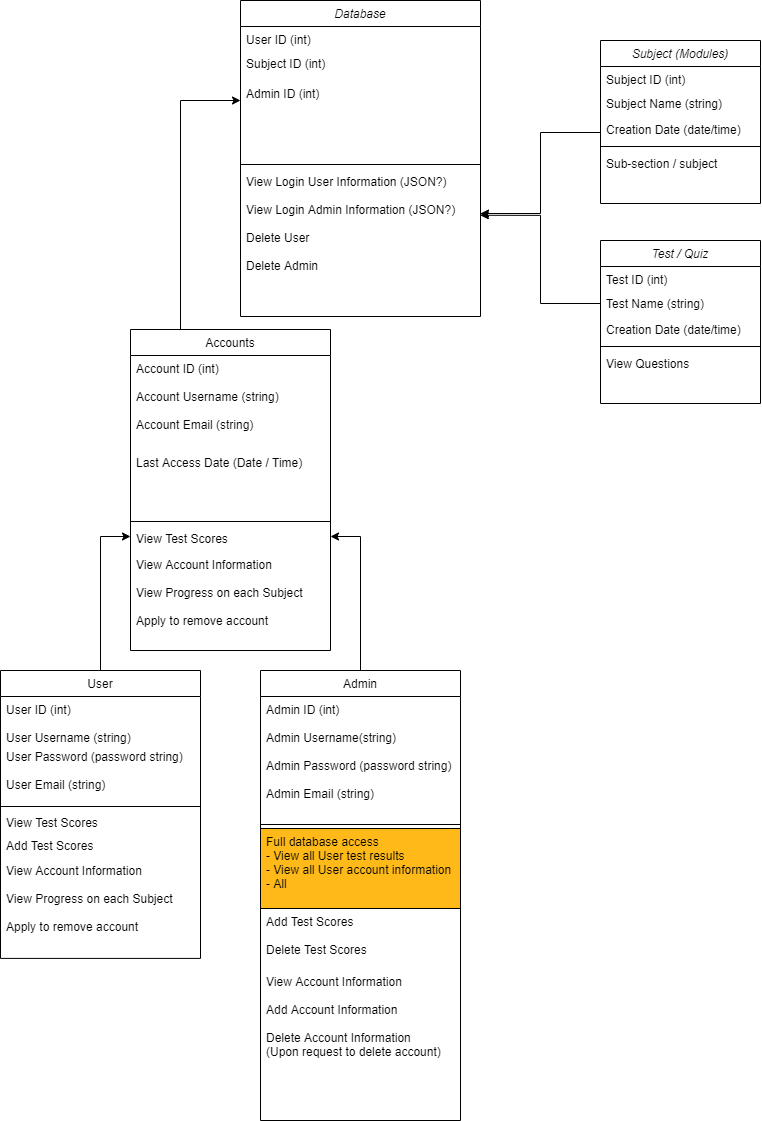

The diagram above was exported from draw.io. Its source (the exported page's mxGraphModel, read from the mxfile embedded in the PNG):
<mxGraphModel dx="1483" dy="766" grid="1" gridSize="10" guides="1" tooltips="1" connect="1" arrows="1" fold="1" page="1" pageScale="1" pageWidth="827" pageHeight="1169" math="0" shadow="0">
  <root>
    <mxCell id="WIyWlLk6GJQsqaUBKTNV-0" />
    <mxCell id="WIyWlLk6GJQsqaUBKTNV-1" parent="WIyWlLk6GJQsqaUBKTNV-0" />
    <mxCell id="DjwHLlZ6KOcL-DGGXBvK-77" style="edgeStyle=orthogonalEdgeStyle;rounded=0;orthogonalLoop=1;jettySize=auto;html=1;exitX=0.5;exitY=0;exitDx=0;exitDy=0;entryX=1;entryY=0.5;entryDx=0;entryDy=0;" edge="1" parent="WIyWlLk6GJQsqaUBKTNV-1" source="zkfFHV4jXpPFQw0GAbJ--13">
      <mxGeometry relative="1" as="geometry">
        <mxPoint x="370" y="536" as="targetPoint" />
        <Array as="points">
          <mxPoint x="400" y="670" />
          <mxPoint x="400" y="536" />
        </Array>
      </mxGeometry>
    </mxCell>
    <mxCell id="zkfFHV4jXpPFQw0GAbJ--13" value="Admin" style="swimlane;fontStyle=0;align=center;verticalAlign=top;childLayout=stackLayout;horizontal=1;startSize=26;horizontalStack=0;resizeParent=1;resizeLast=0;collapsible=1;marginBottom=0;rounded=0;shadow=0;strokeWidth=1;" parent="WIyWlLk6GJQsqaUBKTNV-1" vertex="1">
      <mxGeometry x="300" y="670" width="200" height="450" as="geometry">
        <mxRectangle x="340" y="380" width="170" height="26" as="alternateBounds" />
      </mxGeometry>
    </mxCell>
    <mxCell id="zkfFHV4jXpPFQw0GAbJ--14" value="Admin ID (int)&#10;&#10;Admin Username(string)&#10;&#10;Admin Password (password string)&#10;&#10;Admin Email (string)" style="text;align=left;verticalAlign=top;spacingLeft=4;spacingRight=4;overflow=hidden;rotatable=0;points=[[0,0.5],[1,0.5]];portConstraint=eastwest;" parent="zkfFHV4jXpPFQw0GAbJ--13" vertex="1">
      <mxGeometry y="26" width="200" height="124" as="geometry" />
    </mxCell>
    <mxCell id="zkfFHV4jXpPFQw0GAbJ--15" value="" style="line;html=1;strokeWidth=1;align=left;verticalAlign=middle;spacingTop=-1;spacingLeft=3;spacingRight=3;rotatable=0;labelPosition=right;points=[];portConstraint=eastwest;" parent="zkfFHV4jXpPFQw0GAbJ--13" vertex="1">
      <mxGeometry y="150" width="200" height="8" as="geometry" />
    </mxCell>
    <mxCell id="vBVTobHqSDubfs4xGLQ5-3" value="Full database access&#10;- View all User test results&#10;- View all User account information&#10;- All" style="text;align=left;verticalAlign=top;spacingLeft=4;spacingRight=4;overflow=hidden;rotatable=0;points=[[0,0.5],[1,0.5]];portConstraint=eastwest;strokeColor=#000000;fillColor=#FFBA19;" parent="zkfFHV4jXpPFQw0GAbJ--13" vertex="1">
      <mxGeometry y="158" width="200" height="80" as="geometry" />
    </mxCell>
    <mxCell id="DjwHLlZ6KOcL-DGGXBvK-34" value="Add Test Scores&#10;&#10;Delete Test Scores" style="text;align=left;verticalAlign=top;spacingLeft=4;spacingRight=4;overflow=hidden;rotatable=0;points=[[0,0.5],[1,0.5]];portConstraint=eastwest;fontStyle=0" vertex="1" parent="zkfFHV4jXpPFQw0GAbJ--13">
      <mxGeometry y="238" width="200" height="60" as="geometry" />
    </mxCell>
    <mxCell id="DjwHLlZ6KOcL-DGGXBvK-35" value="View Account Information&#10;&#10;Add Account Information&#10;&#10;Delete Account Information &#10;(Upon request to delete account)" style="text;align=left;verticalAlign=top;spacingLeft=4;spacingRight=4;overflow=hidden;rotatable=0;points=[[0,0.5],[1,0.5]];portConstraint=eastwest;" vertex="1" parent="zkfFHV4jXpPFQw0GAbJ--13">
      <mxGeometry y="298" width="200" height="116" as="geometry" />
    </mxCell>
    <mxCell id="DjwHLlZ6KOcL-DGGXBvK-13" value="Subject (Modules)" style="swimlane;fontStyle=2;align=center;verticalAlign=top;childLayout=stackLayout;horizontal=1;startSize=26;horizontalStack=0;resizeParent=1;resizeLast=0;collapsible=1;marginBottom=0;rounded=0;shadow=0;strokeWidth=1;" vertex="1" parent="WIyWlLk6GJQsqaUBKTNV-1">
      <mxGeometry x="640" y="40" width="160" height="163" as="geometry">
        <mxRectangle x="230" y="140" width="160" height="26" as="alternateBounds" />
      </mxGeometry>
    </mxCell>
    <mxCell id="DjwHLlZ6KOcL-DGGXBvK-14" value="Subject ID (int)" style="text;align=left;verticalAlign=top;spacingLeft=4;spacingRight=4;overflow=hidden;rotatable=0;points=[[0,0.5],[1,0.5]];portConstraint=eastwest;" vertex="1" parent="DjwHLlZ6KOcL-DGGXBvK-13">
      <mxGeometry y="26" width="160" height="24" as="geometry" />
    </mxCell>
    <mxCell id="DjwHLlZ6KOcL-DGGXBvK-24" value="Subject Name (string)" style="text;align=left;verticalAlign=top;spacingLeft=4;spacingRight=4;overflow=hidden;rotatable=0;points=[[0,0.5],[1,0.5]];portConstraint=eastwest;" vertex="1" parent="DjwHLlZ6KOcL-DGGXBvK-13">
      <mxGeometry y="50" width="160" height="26" as="geometry" />
    </mxCell>
    <mxCell id="DjwHLlZ6KOcL-DGGXBvK-22" value="Creation Date (date/time)" style="text;align=left;verticalAlign=top;spacingLeft=4;spacingRight=4;overflow=hidden;rotatable=0;points=[[0,0.5],[1,0.5]];portConstraint=eastwest;" vertex="1" parent="DjwHLlZ6KOcL-DGGXBvK-13">
      <mxGeometry y="76" width="160" height="26" as="geometry" />
    </mxCell>
    <mxCell id="DjwHLlZ6KOcL-DGGXBvK-17" value="" style="line;html=1;strokeWidth=1;align=left;verticalAlign=middle;spacingTop=-1;spacingLeft=3;spacingRight=3;rotatable=0;labelPosition=right;points=[];portConstraint=eastwest;" vertex="1" parent="DjwHLlZ6KOcL-DGGXBvK-13">
      <mxGeometry y="102" width="160" height="8" as="geometry" />
    </mxCell>
    <mxCell id="DjwHLlZ6KOcL-DGGXBvK-48" value="Sub-section / subject" style="text;align=left;verticalAlign=top;spacingLeft=4;spacingRight=4;overflow=hidden;rotatable=0;points=[[0,0.5],[1,0.5]];portConstraint=eastwest;fontStyle=0" vertex="1" parent="DjwHLlZ6KOcL-DGGXBvK-13">
      <mxGeometry y="110" width="160" height="28" as="geometry" />
    </mxCell>
    <mxCell id="DjwHLlZ6KOcL-DGGXBvK-36" value="" style="group" vertex="1" connectable="0" parent="WIyWlLk6GJQsqaUBKTNV-1">
      <mxGeometry x="280" width="240" height="286" as="geometry" />
    </mxCell>
    <mxCell id="zkfFHV4jXpPFQw0GAbJ--0" value="Database" style="swimlane;fontStyle=2;align=center;verticalAlign=top;childLayout=stackLayout;horizontal=1;startSize=26;horizontalStack=0;resizeParent=1;resizeLast=0;collapsible=1;marginBottom=0;rounded=0;shadow=0;strokeWidth=1;" parent="DjwHLlZ6KOcL-DGGXBvK-36" vertex="1">
      <mxGeometry width="240" height="316" as="geometry">
        <mxRectangle x="230" y="140" width="160" height="26" as="alternateBounds" />
      </mxGeometry>
    </mxCell>
    <mxCell id="zkfFHV4jXpPFQw0GAbJ--1" value="User ID (int)" style="text;align=left;verticalAlign=top;spacingLeft=4;spacingRight=4;overflow=hidden;rotatable=0;points=[[0,0.5],[1,0.5]];portConstraint=eastwest;" parent="zkfFHV4jXpPFQw0GAbJ--0" vertex="1">
      <mxGeometry y="26" width="240" height="134" as="geometry" />
    </mxCell>
    <mxCell id="zkfFHV4jXpPFQw0GAbJ--4" value="" style="line;html=1;strokeWidth=1;align=left;verticalAlign=middle;spacingTop=-1;spacingLeft=3;spacingRight=3;rotatable=0;labelPosition=right;points=[];portConstraint=eastwest;" parent="zkfFHV4jXpPFQw0GAbJ--0" vertex="1">
      <mxGeometry y="160" width="240" height="8" as="geometry" />
    </mxCell>
    <mxCell id="zkfFHV4jXpPFQw0GAbJ--5" value="View Login User Information (JSON?)&#10;&#10;View Login Admin Information (JSON?)&#10;&#10;Delete User&#10;&#10;Delete Admin&#10;" style="text;align=left;verticalAlign=top;spacingLeft=4;spacingRight=4;overflow=hidden;rotatable=0;points=[[0,0.5],[1,0.5]];portConstraint=eastwest;" parent="zkfFHV4jXpPFQw0GAbJ--0" vertex="1">
      <mxGeometry y="168" width="240" height="148" as="geometry" />
    </mxCell>
    <mxCell id="DjwHLlZ6KOcL-DGGXBvK-19" value="Subject ID (int)" style="text;align=left;verticalAlign=top;spacingLeft=4;spacingRight=4;overflow=hidden;rotatable=0;points=[[0,0.5],[1,0.5]];portConstraint=eastwest;" vertex="1" parent="DjwHLlZ6KOcL-DGGXBvK-36">
      <mxGeometry y="50" width="160" height="26" as="geometry" />
    </mxCell>
    <mxCell id="DjwHLlZ6KOcL-DGGXBvK-30" value="Admin ID (int)" style="text;align=left;verticalAlign=top;spacingLeft=4;spacingRight=4;overflow=hidden;rotatable=0;points=[[0,0.5],[1,0.5]];portConstraint=eastwest;" vertex="1" parent="DjwHLlZ6KOcL-DGGXBvK-36">
      <mxGeometry y="80" width="160" height="40" as="geometry" />
    </mxCell>
    <mxCell id="DjwHLlZ6KOcL-DGGXBvK-49" value="Test / Quiz" style="swimlane;fontStyle=2;align=center;verticalAlign=top;childLayout=stackLayout;horizontal=1;startSize=26;horizontalStack=0;resizeParent=1;resizeLast=0;collapsible=1;marginBottom=0;rounded=0;shadow=0;strokeWidth=1;" vertex="1" parent="WIyWlLk6GJQsqaUBKTNV-1">
      <mxGeometry x="640" y="240" width="160" height="163" as="geometry">
        <mxRectangle x="230" y="140" width="160" height="26" as="alternateBounds" />
      </mxGeometry>
    </mxCell>
    <mxCell id="DjwHLlZ6KOcL-DGGXBvK-50" value="Test ID (int)" style="text;align=left;verticalAlign=top;spacingLeft=4;spacingRight=4;overflow=hidden;rotatable=0;points=[[0,0.5],[1,0.5]];portConstraint=eastwest;" vertex="1" parent="DjwHLlZ6KOcL-DGGXBvK-49">
      <mxGeometry y="26" width="160" height="24" as="geometry" />
    </mxCell>
    <mxCell id="DjwHLlZ6KOcL-DGGXBvK-51" value="Test Name (string)" style="text;align=left;verticalAlign=top;spacingLeft=4;spacingRight=4;overflow=hidden;rotatable=0;points=[[0,0.5],[1,0.5]];portConstraint=eastwest;" vertex="1" parent="DjwHLlZ6KOcL-DGGXBvK-49">
      <mxGeometry y="50" width="160" height="26" as="geometry" />
    </mxCell>
    <mxCell id="DjwHLlZ6KOcL-DGGXBvK-52" value="Creation Date (date/time)" style="text;align=left;verticalAlign=top;spacingLeft=4;spacingRight=4;overflow=hidden;rotatable=0;points=[[0,0.5],[1,0.5]];portConstraint=eastwest;" vertex="1" parent="DjwHLlZ6KOcL-DGGXBvK-49">
      <mxGeometry y="76" width="160" height="26" as="geometry" />
    </mxCell>
    <mxCell id="DjwHLlZ6KOcL-DGGXBvK-53" value="" style="line;html=1;strokeWidth=1;align=left;verticalAlign=middle;spacingTop=-1;spacingLeft=3;spacingRight=3;rotatable=0;labelPosition=right;points=[];portConstraint=eastwest;" vertex="1" parent="DjwHLlZ6KOcL-DGGXBvK-49">
      <mxGeometry y="102" width="160" height="8" as="geometry" />
    </mxCell>
    <mxCell id="DjwHLlZ6KOcL-DGGXBvK-54" value="View Questions" style="text;align=left;verticalAlign=top;spacingLeft=4;spacingRight=4;overflow=hidden;rotatable=0;points=[[0,0.5],[1,0.5]];portConstraint=eastwest;fontStyle=0" vertex="1" parent="DjwHLlZ6KOcL-DGGXBvK-49">
      <mxGeometry y="110" width="160" height="28" as="geometry" />
    </mxCell>
    <mxCell id="DjwHLlZ6KOcL-DGGXBvK-55" style="edgeStyle=orthogonalEdgeStyle;rounded=0;orthogonalLoop=1;jettySize=auto;html=1;exitX=0;exitY=0.5;exitDx=0;exitDy=0;entryX=0.999;entryY=0.316;entryDx=0;entryDy=0;entryPerimeter=0;" edge="1" parent="WIyWlLk6GJQsqaUBKTNV-1" source="DjwHLlZ6KOcL-DGGXBvK-51" target="zkfFHV4jXpPFQw0GAbJ--5">
      <mxGeometry relative="1" as="geometry" />
    </mxCell>
    <mxCell id="DjwHLlZ6KOcL-DGGXBvK-78" style="edgeStyle=orthogonalEdgeStyle;rounded=0;orthogonalLoop=1;jettySize=auto;html=1;exitX=0.25;exitY=0;exitDx=0;exitDy=0;entryX=0;entryY=0.5;entryDx=0;entryDy=0;" edge="1" parent="WIyWlLk6GJQsqaUBKTNV-1" source="DjwHLlZ6KOcL-DGGXBvK-56" target="DjwHLlZ6KOcL-DGGXBvK-30">
      <mxGeometry relative="1" as="geometry" />
    </mxCell>
    <mxCell id="DjwHLlZ6KOcL-DGGXBvK-56" value="Accounts" style="swimlane;fontStyle=0;align=center;verticalAlign=top;childLayout=stackLayout;horizontal=1;startSize=26;horizontalStack=0;resizeParent=1;resizeLast=0;collapsible=1;marginBottom=0;rounded=0;shadow=0;strokeWidth=1;" vertex="1" parent="WIyWlLk6GJQsqaUBKTNV-1">
      <mxGeometry x="170" y="329" width="200" height="321" as="geometry">
        <mxRectangle x="130" y="380" width="160" height="26" as="alternateBounds" />
      </mxGeometry>
    </mxCell>
    <mxCell id="DjwHLlZ6KOcL-DGGXBvK-57" value="Account ID (int)&#10;&#10;Account Username (string)&#10;&#10;Account Email (string)" style="text;align=left;verticalAlign=top;spacingLeft=4;spacingRight=4;overflow=hidden;rotatable=0;points=[[0,0.5],[1,0.5]];portConstraint=eastwest;" vertex="1" parent="DjwHLlZ6KOcL-DGGXBvK-56">
      <mxGeometry y="26" width="200" height="94" as="geometry" />
    </mxCell>
    <mxCell id="DjwHLlZ6KOcL-DGGXBvK-58" value="Last Access Date (Date / Time)" style="text;align=left;verticalAlign=top;spacingLeft=4;spacingRight=4;overflow=hidden;rotatable=0;points=[[0,0.5],[1,0.5]];portConstraint=eastwest;rounded=0;shadow=0;html=0;" vertex="1" parent="DjwHLlZ6KOcL-DGGXBvK-56">
      <mxGeometry y="120" width="200" height="68" as="geometry" />
    </mxCell>
    <mxCell id="DjwHLlZ6KOcL-DGGXBvK-59" value="" style="line;html=1;strokeWidth=1;align=left;verticalAlign=middle;spacingTop=-1;spacingLeft=3;spacingRight=3;rotatable=0;labelPosition=right;points=[];portConstraint=eastwest;" vertex="1" parent="DjwHLlZ6KOcL-DGGXBvK-56">
      <mxGeometry y="188" width="200" height="8" as="geometry" />
    </mxCell>
    <mxCell id="DjwHLlZ6KOcL-DGGXBvK-60" value="View Test Scores" style="text;align=left;verticalAlign=top;spacingLeft=4;spacingRight=4;overflow=hidden;rotatable=0;points=[[0,0.5],[1,0.5]];portConstraint=eastwest;fontStyle=0" vertex="1" parent="DjwHLlZ6KOcL-DGGXBvK-56">
      <mxGeometry y="196" width="200" height="26" as="geometry" />
    </mxCell>
    <mxCell id="DjwHLlZ6KOcL-DGGXBvK-62" value="View Account Information&#10;&#10;View Progress on each Subject&#10;&#10;Apply to remove account" style="text;align=left;verticalAlign=top;spacingLeft=4;spacingRight=4;overflow=hidden;rotatable=0;points=[[0,0.5],[1,0.5]];portConstraint=eastwest;" vertex="1" parent="DjwHLlZ6KOcL-DGGXBvK-56">
      <mxGeometry y="222" width="200" height="88" as="geometry" />
    </mxCell>
    <mxCell id="DjwHLlZ6KOcL-DGGXBvK-74" value="" style="group" vertex="1" connectable="0" parent="WIyWlLk6GJQsqaUBKTNV-1">
      <mxGeometry x="40" y="670" width="200" height="330" as="geometry" />
    </mxCell>
    <mxCell id="zkfFHV4jXpPFQw0GAbJ--6" value="User&#10;" style="swimlane;fontStyle=0;align=center;verticalAlign=top;childLayout=stackLayout;horizontal=1;startSize=26;horizontalStack=0;resizeParent=1;resizeLast=0;collapsible=1;marginBottom=0;rounded=0;shadow=0;strokeWidth=1;" parent="DjwHLlZ6KOcL-DGGXBvK-74" vertex="1">
      <mxGeometry width="200" height="287.9047619047619" as="geometry">
        <mxRectangle x="130" y="380" width="160" height="26" as="alternateBounds" />
      </mxGeometry>
    </mxCell>
    <mxCell id="zkfFHV4jXpPFQw0GAbJ--7" value="User ID (int)&#10;&#10;User Username (string)" style="text;align=left;verticalAlign=top;spacingLeft=4;spacingRight=4;overflow=hidden;rotatable=0;points=[[0,0.5],[1,0.5]];portConstraint=eastwest;" parent="zkfFHV4jXpPFQw0GAbJ--6" vertex="1">
      <mxGeometry y="26" width="200" height="47.14285714285714" as="geometry" />
    </mxCell>
    <mxCell id="zkfFHV4jXpPFQw0GAbJ--8" value="User Password (password string)&#10;&#10;User Email (string)&#10;" style="text;align=left;verticalAlign=top;spacingLeft=4;spacingRight=4;overflow=hidden;rotatable=0;points=[[0,0.5],[1,0.5]];portConstraint=eastwest;rounded=0;shadow=0;html=0;" parent="zkfFHV4jXpPFQw0GAbJ--6" vertex="1">
      <mxGeometry y="73.14285714285714" width="200" height="59.36507936507936" as="geometry" />
    </mxCell>
    <mxCell id="zkfFHV4jXpPFQw0GAbJ--9" value="" style="line;html=1;strokeWidth=1;align=left;verticalAlign=middle;spacingTop=-1;spacingLeft=3;spacingRight=3;rotatable=0;labelPosition=right;points=[];portConstraint=eastwest;" parent="zkfFHV4jXpPFQw0GAbJ--6" vertex="1">
      <mxGeometry y="132.5079365079365" width="200" height="6.984126984126983" as="geometry" />
    </mxCell>
    <mxCell id="zkfFHV4jXpPFQw0GAbJ--10" value="View Test Scores" style="text;align=left;verticalAlign=top;spacingLeft=4;spacingRight=4;overflow=hidden;rotatable=0;points=[[0,0.5],[1,0.5]];portConstraint=eastwest;fontStyle=0" parent="zkfFHV4jXpPFQw0GAbJ--6" vertex="1">
      <mxGeometry y="139.4920634920635" width="200" height="22.698412698412696" as="geometry" />
    </mxCell>
    <mxCell id="DjwHLlZ6KOcL-DGGXBvK-23" value="Add Test Scores&#10;&#10;" style="text;align=left;verticalAlign=top;spacingLeft=4;spacingRight=4;overflow=hidden;rotatable=0;points=[[0,0.5],[1,0.5]];portConstraint=eastwest;fontStyle=0" vertex="1" parent="zkfFHV4jXpPFQw0GAbJ--6">
      <mxGeometry y="162.1904761904762" width="200" height="24.444444444444443" as="geometry" />
    </mxCell>
    <mxCell id="zkfFHV4jXpPFQw0GAbJ--11" value="View Account Information&#10;&#10;View Progress on each Subject&#10;&#10;Apply to remove account" style="text;align=left;verticalAlign=top;spacingLeft=4;spacingRight=4;overflow=hidden;rotatable=0;points=[[0,0.5],[1,0.5]];portConstraint=eastwest;" parent="zkfFHV4jXpPFQw0GAbJ--6" vertex="1">
      <mxGeometry y="186.63492063492066" width="200" height="101.26984126984125" as="geometry" />
    </mxCell>
    <mxCell id="DjwHLlZ6KOcL-DGGXBvK-75" style="edgeStyle=orthogonalEdgeStyle;rounded=0;orthogonalLoop=1;jettySize=auto;html=1;exitX=0.5;exitY=0;exitDx=0;exitDy=0;entryX=0;entryY=0.5;entryDx=0;entryDy=0;" edge="1" parent="WIyWlLk6GJQsqaUBKTNV-1" source="zkfFHV4jXpPFQw0GAbJ--6">
      <mxGeometry relative="1" as="geometry">
        <mxPoint x="170" y="536" as="targetPoint" />
        <Array as="points">
          <mxPoint x="140" y="536" />
        </Array>
      </mxGeometry>
    </mxCell>
    <mxCell id="DjwHLlZ6KOcL-DGGXBvK-79" value="" style="endArrow=classic;html=1;exitX=0;exitY=0.5;exitDx=0;exitDy=0;edgeStyle=orthogonalEdgeStyle;rounded=0;" edge="1" parent="WIyWlLk6GJQsqaUBKTNV-1">
      <mxGeometry width="50" height="50" relative="1" as="geometry">
        <mxPoint x="640" y="132.0000000000001" as="sourcePoint" />
        <mxPoint x="520" y="213" as="targetPoint" />
        <Array as="points">
          <mxPoint x="580" y="132" />
          <mxPoint x="580" y="213" />
          <mxPoint x="520" y="213" />
        </Array>
      </mxGeometry>
    </mxCell>
  </root>
</mxGraphModel>